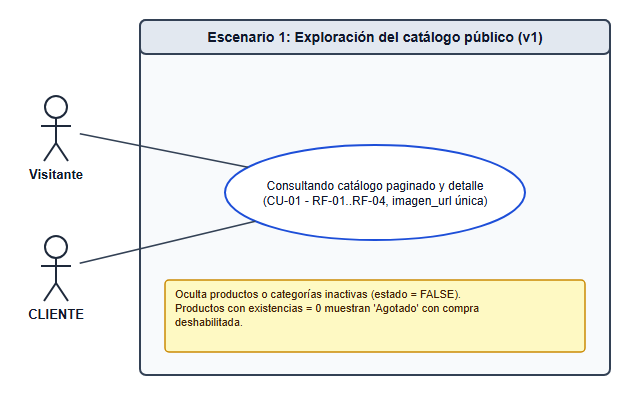

The diagram above was exported from draw.io. Its source (the exported page's mxGraphModel, read from the mxfile embedded in the PNG):
<mxGraphModel dx="1000" dy="650" grid="1" gridSize="10" guides="1" tooltips="1" connect="1" arrows="1" fold="1" page="1" pageScale="1" pageWidth="640" pageHeight="400" math="0" shadow="0">
  <root>
    <mxCell id="0" />
    <mxCell id="1" parent="0" />
    <mxCell id="sys_box" value="Escenario 1: Exploración del catálogo público (v1)" style="swimlane;whiteSpace=wrap;html=1;startSize=32;fillColor=#f5f7fa;strokeColor=#334155;fontStyle=1;fontSize=14;" vertex="1" parent="1">
      <mxGeometry x="140" y="20" width="470" height="355" as="geometry" />
    </mxCell>
    <mxCell id="a_vis" value="Visitante" style="shape=umlActor;verticalLabelPosition=bottom;verticalAlign=top;html=1;outlineConnect=0;fillColor=#e2e8f0;strokeColor=#1e293b;fontStyle=1;fontSize=12;" vertex="1" parent="1">
      <mxGeometry x="38" y="95" width="36" height="68" as="geometry" />
    </mxCell>
    <mxCell id="a_cli" value="CLIENTE" style="shape=umlActor;verticalLabelPosition=bottom;verticalAlign=top;html=1;outlineConnect=0;fillColor=#e2e8f0;strokeColor=#1e293b;fontStyle=1;fontSize=12;" vertex="1" parent="1">
      <mxGeometry x="38" y="235" width="36" height="68" as="geometry" />
    </mxCell>
    <mxCell id="u_cu01" value="Consultando catálogo paginado y detalle (CU-01 - RF-01..RF-04, imagen_url única)" style="ellipse;whiteSpace=wrap;html=1;fillColor=#ffffff;strokeColor=#1d4ed8;fontColor=#0f172a;fontSize=12;" vertex="1" parent="1">
      <mxGeometry x="225" y="145" width="300" height="95" as="geometry" />
    </mxCell>
    <mxCell id="note_box" value="Oculta productos o categorías inactivas (estado = FALSE). Productos con existencias = 0 muestran 'Agotado' con compra deshabilitada." style="shape=note;whiteSpace=wrap;html=1;size=14;fillColor=#fef9c3;strokeColor=#ca8a04;fontSize=11;align=left;spacingLeft=8;spacingRight=8;" vertex="1" parent="1">
      <mxGeometry x="165" y="280" width="420" height="72" as="geometry" />
    </mxCell>
    <mxCell id="edge_0" value="" style="endArrow=none;html=1;strokeColor=#334155;fontWidth=1;" edge="1" parent="1" source="a_vis" target="u_cu01">
      <mxGeometry relative="1" as="geometry" />
    </mxCell>
    <mxCell id="edge_1" value="" style="endArrow=none;html=1;strokeColor=#334155;fontWidth=1;" edge="1" parent="1" source="a_cli" target="u_cu01">
      <mxGeometry relative="1" as="geometry" />
    </mxCell>
  </root>
</mxGraphModel>